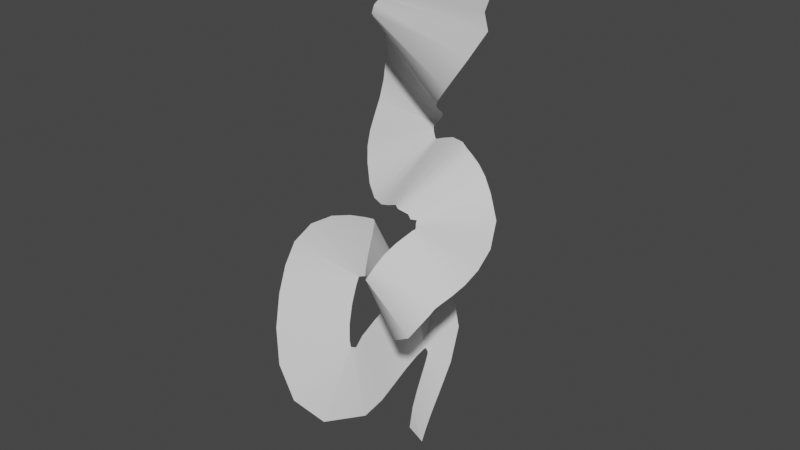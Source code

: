 # Source: lightning.blend  (saved by Blender 3.0.42; exported with 4.5.12 LTS)
import bpy
from mathutils import Matrix  # noqa: F401  (used for matrix-valued properties, if any)

bpy.ops.wm.read_factory_settings(use_empty=True)
scene = bpy.context.scene
scene.name = 'Scene'

# ---- collections
col_collection = bpy.data.collections.new('Collection'); scene.collection.children.link(col_collection)

# ---- world
world_world = bpy.data.worlds.new('World'); scene.world = world_world
world_world.use_nodes = True; world_world.node_tree.nodes.clear()
_N = world_world.node_tree.nodes; _L = world_world.node_tree.links
n0 = _N.new('ShaderNodeOutputWorld'); n0.name = 'World Output'; n0.location = (300, 300)
n1 = _N.new('ShaderNodeBackground'); n1.name = 'Background'; n1.location = (10, 300)
n1.inputs[0].default_value = (0.05088, 0.05088, 0.05088, 1.0)
_L.new(n1.outputs[0], n0.inputs[0])
n0.is_active_output = True
world_world.color = (0.05088, 0.05088, 0.05088)
world_world.use_sun_shadow = False
world_world.sun_shadow_jitter_overblur = 0.0

# ---- meshes
me_beziercurve_001 = bpy.data.meshes.new('BezierCurve.001')
me_beziercurve_001.from_pydata([(-1.07, 0.3517, 6.994), (1.533, -0.311, 7.189), (-1.025, 0.3177, 6.795), (1.515, -0.3592, 7.023), (-0.9395, 0.2837, 6.583), (1.45, -0.3963, 6.894), (-0.8741, 0.2261, 6.336), (1.392, -0.4588, 6.716), (-0.7719, 0.1697, 6.244), (1.379, -0.5397, 6.526), (-0.7073, 0.09449, 6.099), (1.364, -0.6325, 6.343), (-0.5901, 0.02101, 6.008), (1.482, -0.7279, 6.188), (-0.5489, -0.1362, 5.965), (1.382, -0.9139, 5.921), (-0.5397, -0.1896, 5.877), (1.08, -0.8855, 5.517), (-0.5153, -0.1824, 5.826), (0.7997, -0.6613, 5.252), (-0.5352, -0.09357, 5.774), (0.6317, -0.4584, 5.103), (-0.6445, 0.04873, 5.723), (0.5083, -0.2543, 4.972), (-0.762, 0.241, 5.598), (0.4164, -0.07481, 4.857), (-0.8597, 0.4171, 5.458), (0.3532, 0.03363, 4.777), (-0.9341, 0.531, 5.285), (0.3481, 0.04609, 4.77), (-0.9646, 0.544, 5.014), (0.2873, 0.04172, 4.688), (-0.9367, 0.4752, 4.803), (0.2526, 0.02721, 4.64), (-0.877, 0.3292, 4.617), (0.2474, 0.02084, 4.635), (-0.794, 0.1332, 4.468), (0.2471, 0.01854, 4.638), (-0.6903, -0.07353, 4.346), (0.2488, 0.004054, 4.634), (-0.5674, -0.2637, 4.233), (0.2619, -0.02699, 4.62), (-0.4266, -0.4275, 4.109), (0.2915, -0.06124, 4.59), (-0.2279, -0.6181, 3.958), (0.3559, -0.1133, 4.539), (-0.01664, -0.7765, 3.893), (0.3724, -0.1236, 4.534), (0.1874, -0.8886, 3.913), (0.3778, -0.1245, 4.536), (0.3484, -0.9543, 3.978), (0.4144, -0.1343, 4.55), (0.4182, -0.9721, 4.01), (0.5049, -0.1571, 4.592), (0.4709, -0.9672, 4.024), (0.6914, -0.2195, 4.669), (0.5, -0.9888, 4.02), (0.9097, -0.3268, 4.704), (0.5387, -1.007, 4.008), (1.028, -0.3982, 4.678), (0.5878, -1.008, 4.003), (1.125, -0.4331, 4.643), (0.677, -0.9964, 3.981), (1.248, -0.4702, 4.575), (0.7417, -1.035, 3.955), (1.361, -0.5054, 4.472), (0.8137, -1.013, 3.96), (1.471, -0.5441, 4.311), (0.824, -1.042, 3.925), (1.594, -0.5975, 4.044), (0.8328, -1.051, 3.895), (1.58, -0.6657, 3.711), (0.8331, -1.063, 3.87), (1.48, -0.7486, 3.44), (0.8117, -1.093, 3.855), (1.381, -0.8506, 3.262), (0.7959, -1.106, 3.835), (1.295, -0.9677, 3.142), (0.7674, -1.161, 3.799), (1.239, -1.068, 3.074), (0.724, -1.264, 3.74), (1.209, -1.134, 3.037), (0.6758, -1.408, 3.646), (1.198, -1.166, 3.019), (0.6426, -1.533, 3.536), (1.184, -1.22, 2.973), (0.6006, -1.645, 3.395), (1.029, -1.416, 2.691), (0.5831, -1.629, 3.394), (0.7665, -1.349, 2.522), (0.4738, -1.504, 3.404), (0.5646, -1.124, 2.52), (0.3124, -1.274, 3.456), (0.4084, -0.8597, 2.579), (0.1469, -1.016, 3.525), (0.2779, -0.6055, 2.647), (-0.0159, -0.7768, 3.575), (0.1901, -0.4386, 2.686), (-0.1199, -0.6756, 3.554), (0.1319, -0.3634, 2.671), (-0.1037, -0.6903, 3.545), (0.0004972, -0.3634, 2.609), (-0.1127, -0.6962, 3.553), (-0.1561, -0.43, 2.596), (-0.2173, -0.7455, 3.564), (-0.2704, -0.4981, 2.609), (-0.3687, -0.8306, 3.573), (-0.3607, -0.5618, 2.617), (-0.5508, -0.9515, 3.551), (-0.4169, -0.6081, 2.612), (-0.7446, -1.112, 3.445), (-0.4297, -0.6199, 2.61), (-0.873, -1.277, 3.227), (-0.4312, -0.6192, 2.605), (-0.8978, -1.426, 2.954), (-0.4311, -0.6727, 2.5), (-0.8666, -1.584, 2.632), (-0.4103, -0.7796, 2.285), (-0.7923, -1.734, 2.248), (-0.3722, -0.8756, 2.046), (-0.672, -1.831, 1.813), (-0.3316, -0.9244, 1.854), (-0.4909, -1.79, 1.336), (-0.3104, -0.9304, 1.774), (-0.2763, -1.496, 0.9419), (-0.3051, -0.9253, 1.763), (-0.102, -0.9064, 0.7834), (-0.2728, -0.8704, 1.744), (-0.08053, -0.6026, 0.867), (-0.2876, -0.735, 1.843), (-0.08019, -0.362, 0.9807), (-0.2884, -0.6125, 1.902), (-0.07899, -0.1141, 1.101), (-0.2886, -0.4837, 1.964), (-0.06994, 0.1071, 1.202), (-0.2705, -0.1619, 2.109), (-0.05421, 0.2358, 1.251), (-0.1981, 0.1748, 2.226), (-0.04227, 0.2705, 1.257), (-0.01746, 0.4364, 2.239), (-0.005787, 0.2575, 1.227), (0.2412, 0.4853, 2.076), (0.01626, 0.2337, 1.198), (0.4089, 0.3801, 1.72), (0.01317, 0.2322, 1.192), (0.3956, 0.2446, 1.235), (0.002263, 0.205, 1.079), (0.3098, 0.1361, 0.7949), (-0.02793, 0.1592, 0.8717), (0.2313, 0.05703, 0.4368), (-0.06624, 0.1113, 0.6287), (0.1742, 0.0001389, 0.1475), (-0.1026, 0.0682, 0.368), (0.1422, -0.03192, -0.04361), (-0.1271, 0.03364, 0.03254), (0.1382, -0.03364, -0.03254)], [], [(1, 3, 2, 0), (3, 5, 4, 2), (5, 7, 6, 4), (7, 9, 8, 6), (9, 11, 10, 8), (11, 13, 12, 10), (13, 15, 14, 12), (15, 17, 16, 14), (17, 19, 18, 16), (19, 21, 20, 18), (21, 23, 22, 20), (23, 25, 24, 22), (25, 27, 26, 24), (27, 29, 28, 26), (29, 31, 30, 28), (31, 33, 32, 30), (33, 35, 34, 32), (35, 37, 36, 34), (37, 39, 38, 36), (39, 41, 40, 38), (41, 43, 42, 40), (43, 45, 44, 42), (45, 47, 46, 44), (47, 49, 48, 46), (49, 51, 50, 48), (51, 53, 52, 50), (53, 55, 54, 52), (55, 57, 56, 54), (57, 59, 58, 56), (59, 61, 60, 58), (61, 63, 62, 60), (63, 65, 64, 62), (65, 67, 66, 64), (67, 69, 68, 66), (69, 71, 70, 68), (71, 73, 72, 70), (73, 75, 74, 72), (75, 77, 76, 74), (77, 79, 78, 76), (79, 81, 80, 78), (81, 83, 82, 80), (83, 85, 84, 82), (85, 87, 86, 84), (87, 89, 88, 86), (89, 91, 90, 88), (91, 93, 92, 90), (93, 95, 94, 92), (95, 97, 96, 94), (97, 99, 98, 96), (99, 101, 100, 98), (101, 103, 102, 100), (103, 105, 104, 102), (105, 107, 106, 104), (107, 109, 108, 106), (109, 111, 110, 108), (111, 113, 112, 110), (113, 115, 114, 112), (115, 117, 116, 114), (117, 119, 118, 116), (119, 121, 120, 118), (121, 123, 122, 120), (123, 125, 124, 122), (125, 127, 126, 124), (127, 129, 128, 126), (129, 131, 130, 128), (131, 133, 132, 130), (133, 135, 134, 132), (135, 137, 136, 134), (137, 139, 138, 136), (139, 141, 140, 138), (141, 143, 142, 140), (143, 145, 144, 142), (145, 147, 146, 144), (147, 149, 148, 146), (149, 151, 150, 148), (151, 153, 152, 150), (153, 155, 154, 152)])
me_beziercurve_001.polygons.foreach_set('use_smooth', [True] * 77)
_uv = me_beziercurve_001.uv_layers.new(name='UVMap')
_uv.uv.foreach_set('vector', [0.0, 1.0, 0.01299, 1.0, 0.01299, 0.0, 0.0, 0.0, 0.01299, 1.0, 0.02597, 1.0, 0.02597, 0.0, 0.01299, 0.0, 0.02597, 1.0, 0.03896, 1.0, 0.03896, 0.0, 0.02597, 0.0, 0.03896, 1.0, 0.05195, 1.0, 0.04547, 0.0, 0.03896, 0.0, 0.05195, 1.0, 0.06494, 1.0, 0.05578, 0.0, 0.04547, 0.0, 0.06494, 1.0, 0.07792, 1.0, 0.06093, 0.0, 0.05578, 0.0, 0.07792, 1.0, 0.09091, 1.0, 0.08414, 0.0, 0.06093, 0.0, 0.09091, 1.0, 0.1039, 1.0, 0.1018, 0.0, 0.08414, 0.0, 0.1039, 1.0, 0.1169, 1.0, 0.1169, 0.0, 0.1018, 0.0, 0.1169, 1.0, 0.1299, 1.0, 0.1299, 0.0, 0.1169, 0.0, 0.1299, 1.0, 0.1429, 1.0, 0.1429, 0.0, 0.1299, 0.0, 0.1429, 1.0, 0.1558, 1.0, 0.1558, 0.0, 0.1429, 0.0, 0.1558, 1.0, 0.1688, 1.0, 0.1688, 0.0, 0.1558, 0.0, 0.1688, 1.0, 0.1818, 1.0, 0.1818, 0.0, 0.1688, 0.0, 0.1818, 1.0, 0.1948, 1.0, 0.1948, 0.0, 0.1818, 0.0, 0.1948, 1.0, 0.2078, 1.0, 0.2078, 0.0, 0.1948, 0.0, 0.2078, 1.0, 0.2208, 1.0, 0.2208, 0.0, 0.2078, 0.0, 0.2208, 1.0, 0.2338, 1.0, 0.2338, 0.0, 0.2208, 0.0, 0.2338, 1.0, 0.2468, 1.0, 0.2468, 0.0, 0.2338, 0.0, 0.2468, 1.0, 0.2597, 1.0, 0.2597, 0.0, 0.2468, 0.0, 0.2597, 1.0, 0.2727, 1.0, 0.2727, 0.0, 0.2597, 0.0, 0.2727, 1.0, 0.2857, 1.0, 0.2857, 0.0, 0.2727, 0.0, 0.2857, 1.0, 0.2987, 1.0, 0.2987, 0.0, 0.2857, 0.0, 0.2987, 1.0, 0.3117, 1.0, 0.3117, 0.0, 0.2987, 0.0, 0.3117, 1.0, 0.3247, 1.0, 0.3247, 0.0, 0.3117, 0.0, 0.3247, 1.0, 0.3377, 1.0, 0.3377, 0.0, 0.3247, 0.0, 0.3377, 1.0, 0.3506, 1.0, 0.3506, 0.0, 0.3377, 0.0, 0.3506, 1.0, 0.3636, 1.0, 0.3636, 0.0, 0.3506, 0.0, 0.3636, 1.0, 0.3766, 1.0, 0.3766, 0.0, 0.3636, 0.0, 0.3766, 1.0, 0.3896, 1.0, 0.3896, 0.0, 0.3766, 0.0, 0.3896, 1.0, 0.4026, 1.0, 0.4026, 0.0, 0.3896, 0.0, 0.4026, 1.0, 0.4156, 1.0, 0.4156, 0.0, 0.4026, 0.0, 0.4156, 1.0, 0.4286, 1.0, 0.4286, 0.0, 0.4156, 0.0, 0.4286, 1.0, 0.4416, 1.0, 0.4416, 0.0, 0.4286, 0.0, 0.4416, 1.0, 0.4545, 1.0, 0.4545, 0.0, 0.4416, 0.0, 0.4545, 1.0, 0.4675, 1.0, 0.4675, 0.0, 0.4545, 0.0, 0.4675, 1.0, 0.4805, 1.0, 0.4805, 0.0, 0.4675, 0.0, 0.4805, 1.0, 0.4935, 1.0, 0.4935, 0.0, 0.4805, 0.0, 0.4935, 1.0, 0.5065, 1.0, 0.5065, 0.0, 0.4935, 0.0, 0.5065, 1.0, 0.5195, 1.0, 0.5195, 0.0, 0.5065, 0.0, 0.5195, 1.0, 0.5325, 1.0, 0.5325, 0.0, 0.5195, 0.0, 0.5325, 1.0, 0.5455, 1.0, 0.5455, 0.0, 0.5325, 0.0, 0.5455, 1.0, 0.5584, 1.0, 0.5584, 0.0, 0.5455, 0.0, 0.5584, 1.0, 0.5714, 1.0, 0.5714, 0.0, 0.5584, 0.0, 0.5714, 1.0, 0.5844, 1.0, 0.5844, 0.0, 0.5714, 0.0, 0.5844, 1.0, 0.5974, 1.0, 0.5974, 0.0, 0.5844, 0.0, 0.5974, 1.0, 0.6104, 1.0, 0.6104, 0.0, 0.5974, 0.0, 0.6104, 1.0, 0.6234, 1.0, 0.6234, 0.0, 0.6104, 0.0, 0.6234, 1.0, 0.6364, 1.0, 0.6364, 0.0, 0.6234, 0.0, 0.6364, 1.0, 0.6494, 1.0, 0.6494, 0.0, 0.6364, 0.0, 0.6494, 1.0, 0.6623, 1.0, 0.6623, 0.0, 0.6494, 0.0, 0.6623, 1.0, 0.6753, 1.0, 0.6753, 0.0, 0.6623, 0.0, 0.6753, 1.0, 0.6883, 1.0, 0.6883, 0.0, 0.6753, 0.0, 0.6883, 1.0, 0.7013, 1.0, 0.7013, 0.0, 0.6883, 0.0, 0.7013, 1.0, 0.7143, 1.0, 0.7143, 0.0, 0.7013, 0.0, 0.7143, 1.0, 0.7273, 1.0, 0.7273, 0.0, 0.7143, 0.0, 0.7273, 1.0, 0.7403, 1.0, 0.7403, 0.0, 0.7273, 0.0, 0.7403, 1.0, 0.7532, 1.0, 0.7532, 0.0, 0.7403, 0.0, 0.7532, 1.0, 0.7662, 1.0, 0.7662, 0.0, 0.7532, 0.0, 0.7662, 1.0, 0.7792, 1.0, 0.7792, 0.0, 0.7662, 0.0, 0.7792, 1.0, 0.7922, 1.0, 0.7922, 0.0, 0.7792, 0.0, 0.7922, 1.0, 0.8052, 1.0, 0.8052, 0.0, 0.7922, 0.0, 0.8052, 1.0, 0.8182, 1.0, 0.8182, 0.0, 0.8052, 0.0, 0.8182, 1.0, 0.8358, 1.0, 0.8312, 0.0, 0.8182, 0.0, 0.8358, 1.0, 0.8512, 1.0, 0.8442, 0.0, 0.8312, 0.0, 0.8512, 1.0, 0.8571, 1.0, 0.8571, 0.0, 0.8442, 0.0, 0.8571, 1.0, 0.8701, 1.0, 0.8701, 0.0, 0.8571, 0.0, 0.8701, 1.0, 0.8831, 1.0, 0.8831, 0.0, 0.8701, 0.0, 0.8831, 1.0, 0.8961, 1.0, 0.8961, 0.0, 0.8831, 0.0, 0.8961, 1.0, 0.9091, 1.0, 0.9091, 0.0, 0.8961, 0.0, 0.9091, 1.0, 0.9221, 1.0, 0.9221, 0.0, 0.9091, 0.0, 0.9221, 1.0, 0.9351, 1.0, 0.9351, 0.0, 0.9221, 0.0, 0.9351, 1.0, 0.9481, 1.0, 0.9481, 0.0, 0.9351, 0.0, 0.9481, 1.0, 0.961, 1.0, 0.961, 0.0, 0.9481, 0.0, 0.961, 1.0, 0.974, 1.0, 0.974, 0.0, 0.961, 0.0, 0.974, 1.0, 0.987, 1.0, 0.987, 0.0, 0.974, 0.0, 0.987, 1.0, 1.0, 1.0, 1.0, 0.0, 0.987, 0.0])
me_beziercurve_001.use_remesh_fix_poles = True
me_beziercurve_001.use_remesh_preserve_attributes = False
me_beziercurve_001.update()

# ---- objects
ob_beziercurve_001 = bpy.data.objects.new('BezierCurve.001', me_beziercurve_001)

# ---- transforms, parenting, visibility, modifiers, constraints
ob_beziercurve_001.location = (0.0, 0.0, 0.0)

# ---- collection membership
col_collection.objects.link(ob_beziercurve_001)

# ---- scene / render settings (as saved in the file)
scene.frame_start = 1; scene.frame_end = 250; scene.frame_set(1)
scene.render.engine = 'BLENDER_EEVEE_NEXT'
scene.cycles.sampling_pattern = 'TABULATED_SOBOL'
scene.cycles.use_light_tree = False
scene.view_settings.view_transform = 'Filmic'
bpy.context.view_layer.update()

# ---- added for rendering (the .blend has no active camera and no usable light): camera, sun
cam_auto = bpy.data.cameras.new('AutoCamera')
cam_auto.lens = 50.0
cam_auto.sensor_width = 36.0
cam_auto.clip_end = 1000.0
ob_auto_camera = bpy.data.objects.new('AutoCamera', cam_auto)
scene.collection.objects.link(ob_auto_camera)
ob_auto_camera.location = (7.72382, -9.59785, 9.54197)
ob_auto_camera.rotation_euler = (1.09748, -7.21219e-08, 0.694738)
scene.camera = ob_auto_camera
light_auto_sun = bpy.data.lights.new('AutoSun', 'SUN')
light_auto_sun.energy = 3.0
light_auto_sun.angle = 0.0523599
ob_auto_sun = bpy.data.objects.new('AutoSun', light_auto_sun)
scene.collection.objects.link(ob_auto_sun)
ob_auto_sun.rotation_euler = (0.872665, 0.174533, 0.523599)
bpy.context.view_layer.update()
